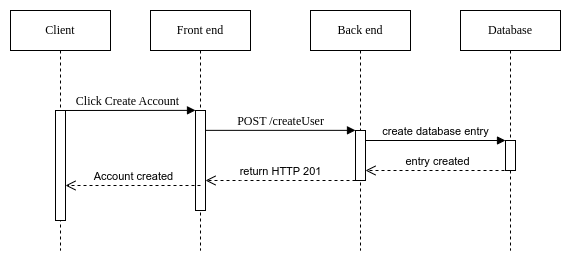

The diagram above was exported from draw.io. Its source (the exported page's mxGraphModel, read from the mxfile embedded in the PNG):
<mxGraphModel dx="813" dy="399" grid="1" gridSize="10" guides="1" tooltips="1" connect="1" arrows="1" fold="1" page="1" pageScale="1" pageWidth="1100" pageHeight="850" background="none" math="0" shadow="0">
  <root>
    <mxCell id="0" />
    <mxCell id="1" parent="0" />
    <mxCell id="7baba1c4bc27f4b0-2" value="Front end" style="shape=umlLifeline;perimeter=lifelinePerimeter;whiteSpace=wrap;html=1;container=1;collapsible=0;recursiveResize=0;outlineConnect=0;rounded=0;shadow=0;comic=0;labelBackgroundColor=none;strokeWidth=1;fontFamily=Verdana;fontSize=12;align=center;" parent="1" vertex="1">
      <mxGeometry x="240" y="80" width="100" height="240" as="geometry" />
    </mxCell>
    <mxCell id="7baba1c4bc27f4b0-10" value="" style="html=1;points=[];perimeter=orthogonalPerimeter;rounded=0;shadow=0;comic=0;labelBackgroundColor=none;strokeWidth=1;fontFamily=Verdana;fontSize=12;align=center;" parent="7baba1c4bc27f4b0-2" vertex="1">
      <mxGeometry x="45" y="100" width="10" height="100" as="geometry" />
    </mxCell>
    <mxCell id="7baba1c4bc27f4b0-3" value="Back end" style="shape=umlLifeline;perimeter=lifelinePerimeter;whiteSpace=wrap;html=1;container=1;collapsible=0;recursiveResize=0;outlineConnect=0;rounded=0;shadow=0;comic=0;labelBackgroundColor=none;strokeWidth=1;fontFamily=Verdana;fontSize=12;align=center;" parent="1" vertex="1">
      <mxGeometry x="400" y="80" width="100" height="240" as="geometry" />
    </mxCell>
    <mxCell id="7baba1c4bc27f4b0-13" value="" style="html=1;points=[];perimeter=orthogonalPerimeter;rounded=0;shadow=0;comic=0;labelBackgroundColor=none;strokeWidth=1;fontFamily=Verdana;fontSize=12;align=center;" parent="7baba1c4bc27f4b0-3" vertex="1">
      <mxGeometry x="45" y="120" width="10" height="50" as="geometry" />
    </mxCell>
    <mxCell id="7baba1c4bc27f4b0-8" value="Client" style="shape=umlLifeline;perimeter=lifelinePerimeter;whiteSpace=wrap;html=1;container=1;collapsible=0;recursiveResize=0;outlineConnect=0;rounded=0;shadow=0;comic=0;labelBackgroundColor=none;strokeWidth=1;fontFamily=Verdana;fontSize=12;align=center;" parent="1" vertex="1">
      <mxGeometry x="100" y="80" width="100" height="240" as="geometry" />
    </mxCell>
    <mxCell id="7baba1c4bc27f4b0-9" value="" style="html=1;points=[];perimeter=orthogonalPerimeter;rounded=0;shadow=0;comic=0;labelBackgroundColor=none;strokeWidth=1;fontFamily=Verdana;fontSize=12;align=center;" parent="7baba1c4bc27f4b0-8" vertex="1">
      <mxGeometry x="45" y="100" width="10" height="110" as="geometry" />
    </mxCell>
    <mxCell id="7baba1c4bc27f4b0-11" value="Click Create Account" style="html=1;verticalAlign=bottom;endArrow=block;entryX=0;entryY=0;labelBackgroundColor=none;fontFamily=Verdana;fontSize=12;edgeStyle=elbowEdgeStyle;elbow=vertical;" parent="1" source="7baba1c4bc27f4b0-9" target="7baba1c4bc27f4b0-10" edge="1">
      <mxGeometry relative="1" as="geometry">
        <mxPoint x="220" y="190" as="sourcePoint" />
      </mxGeometry>
    </mxCell>
    <mxCell id="7baba1c4bc27f4b0-14" value="POST /createUser" style="html=1;verticalAlign=bottom;endArrow=block;entryX=0;entryY=0;labelBackgroundColor=none;fontFamily=Verdana;fontSize=12;edgeStyle=elbowEdgeStyle;elbow=vertical;" parent="1" source="7baba1c4bc27f4b0-10" target="7baba1c4bc27f4b0-13" edge="1">
      <mxGeometry relative="1" as="geometry">
        <mxPoint x="370" y="200" as="sourcePoint" />
      </mxGeometry>
    </mxCell>
    <mxCell id="HgekaodTjsLLPx0b1qcd-2" value="Account created" style="html=1;verticalAlign=bottom;endArrow=open;dashed=1;endSize=8;rounded=0;exitX=0.5;exitY=0.75;exitDx=0;exitDy=0;exitPerimeter=0;" edge="1" parent="1" source="7baba1c4bc27f4b0-10" target="7baba1c4bc27f4b0-9">
      <mxGeometry relative="1" as="geometry">
        <mxPoint x="250" y="240" as="sourcePoint" />
        <mxPoint x="170" y="240" as="targetPoint" />
      </mxGeometry>
    </mxCell>
    <mxCell id="HgekaodTjsLLPx0b1qcd-5" value="Database" style="shape=umlLifeline;perimeter=lifelinePerimeter;whiteSpace=wrap;html=1;container=1;collapsible=0;recursiveResize=0;outlineConnect=0;rounded=0;shadow=0;comic=0;labelBackgroundColor=none;strokeWidth=1;fontFamily=Verdana;fontSize=12;align=center;" vertex="1" parent="1">
      <mxGeometry x="550" y="80" width="100" height="240" as="geometry" />
    </mxCell>
    <mxCell id="HgekaodTjsLLPx0b1qcd-6" value="" style="html=1;points=[];perimeter=orthogonalPerimeter;rounded=0;shadow=0;comic=0;labelBackgroundColor=none;strokeWidth=1;fontFamily=Verdana;fontSize=12;align=center;" vertex="1" parent="HgekaodTjsLLPx0b1qcd-5">
      <mxGeometry x="45" y="130" width="10" height="30" as="geometry" />
    </mxCell>
    <mxCell id="HgekaodTjsLLPx0b1qcd-16" value="create database entry" style="html=1;verticalAlign=bottom;endArrow=block;rounded=0;" edge="1" parent="HgekaodTjsLLPx0b1qcd-5" source="7baba1c4bc27f4b0-13">
      <mxGeometry width="80" relative="1" as="geometry">
        <mxPoint x="-80" y="130" as="sourcePoint" />
        <mxPoint x="45" y="130" as="targetPoint" />
      </mxGeometry>
    </mxCell>
    <mxCell id="HgekaodTjsLLPx0b1qcd-17" value="entry created" style="html=1;verticalAlign=bottom;endArrow=open;dashed=1;endSize=8;rounded=0;" edge="1" parent="1" target="7baba1c4bc27f4b0-13">
      <mxGeometry relative="1" as="geometry">
        <mxPoint x="600" y="240" as="sourcePoint" />
        <mxPoint x="520" y="240" as="targetPoint" />
      </mxGeometry>
    </mxCell>
    <mxCell id="HgekaodTjsLLPx0b1qcd-19" value="return HTTP 201" style="html=1;verticalAlign=bottom;endArrow=open;dashed=1;endSize=8;rounded=0;" edge="1" parent="1">
      <mxGeometry relative="1" as="geometry">
        <mxPoint x="445" y="250" as="sourcePoint" />
        <mxPoint x="295" y="250" as="targetPoint" />
        <Array as="points">
          <mxPoint x="330" y="250" />
        </Array>
      </mxGeometry>
    </mxCell>
  </root>
</mxGraphModel>